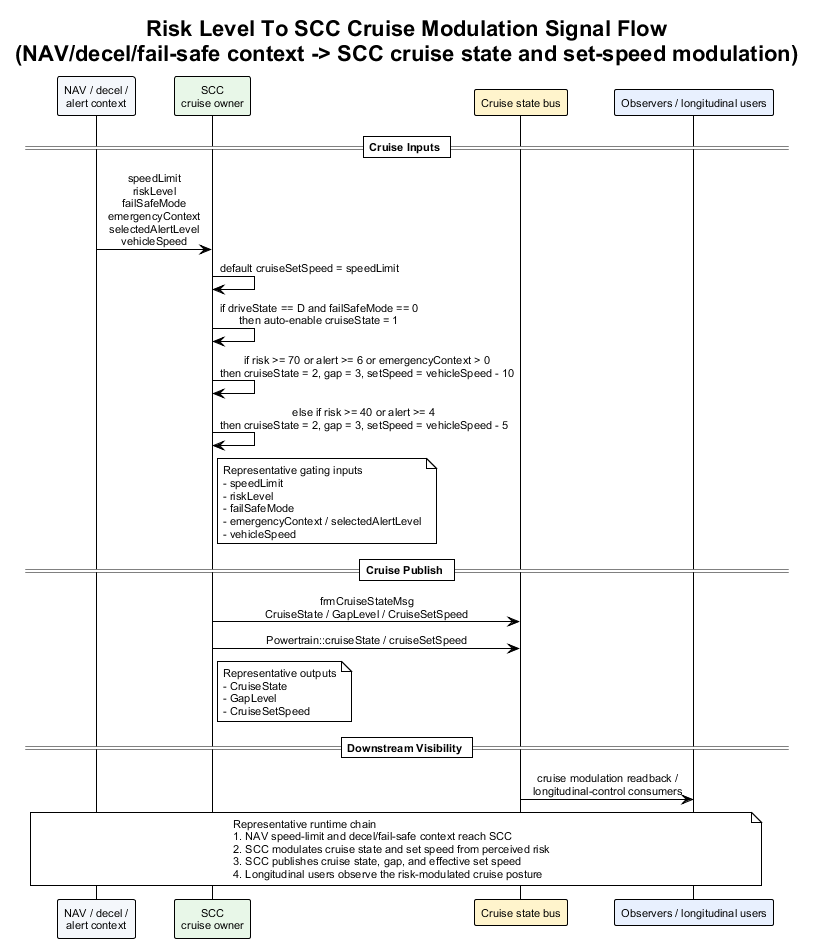

The diagram above was rendered by PlantUML. Its source (embedded in the PNG):
@startuml risk_level_to_scc_cruise_modulation_signal_flow
!theme plain
skinparam backgroundColor #FFFFFF
skinparam defaultFontName Arial
skinparam defaultFontSize 11
skinparam sequenceMessageAlign center
skinparam responseMessageBelowArrow true

title Risk Level To SCC Cruise Modulation Signal Flow\n(NAV/decel/fail-safe context -> SCC cruise state and set-speed modulation)

participant "NAV / decel /\nalert context" as CruiseCtx #F4F7FB
participant "SCC\ncruise owner" as SCC #E8F7E8
participant "Cruise state bus" as CruiseBus #FFF4CC
participant "Observers / longitudinal users" as Obs #E8F0FE

== Cruise Inputs ==

CruiseCtx -> SCC : speedLimit\nriskLevel\nfailSafeMode\nemergencyContext\nselectedAlertLevel\nvehicleSpeed
SCC -> SCC : default cruiseSetSpeed = speedLimit
SCC -> SCC : if driveState == D and failSafeMode == 0\nthen auto-enable cruiseState = 1
SCC -> SCC : if risk >= 70 or alert >= 6 or emergencyContext > 0\nthen cruiseState = 2, gap = 3, setSpeed = vehicleSpeed - 10
SCC -> SCC : else if risk >= 40 or alert >= 4\nthen cruiseState = 2, gap = 3, setSpeed = vehicleSpeed - 5
note right of SCC
Representative gating inputs
- speedLimit
- riskLevel
- failSafeMode
- emergencyContext / selectedAlertLevel
- vehicleSpeed
end note

== Cruise Publish ==

SCC -> CruiseBus : frmCruiseStateMsg\nCruiseState / GapLevel / CruiseSetSpeed
SCC -> CruiseBus : Powertrain::cruiseState / cruiseSetSpeed
note right of SCC
Representative outputs
- CruiseState
- GapLevel
- CruiseSetSpeed
end note

== Downstream Visibility ==

CruiseBus -> Obs : cruise modulation readback /\nlongitudinal-control consumers

note over CruiseCtx, Obs
Representative runtime chain
1. NAV speed-limit and decel/fail-safe context reach SCC
2. SCC modulates cruise state and set speed from perceived risk
3. SCC publishes cruise state, gap, and effective set speed
4. Longitudinal users observe the risk-modulated cruise posture
end note

@enduml